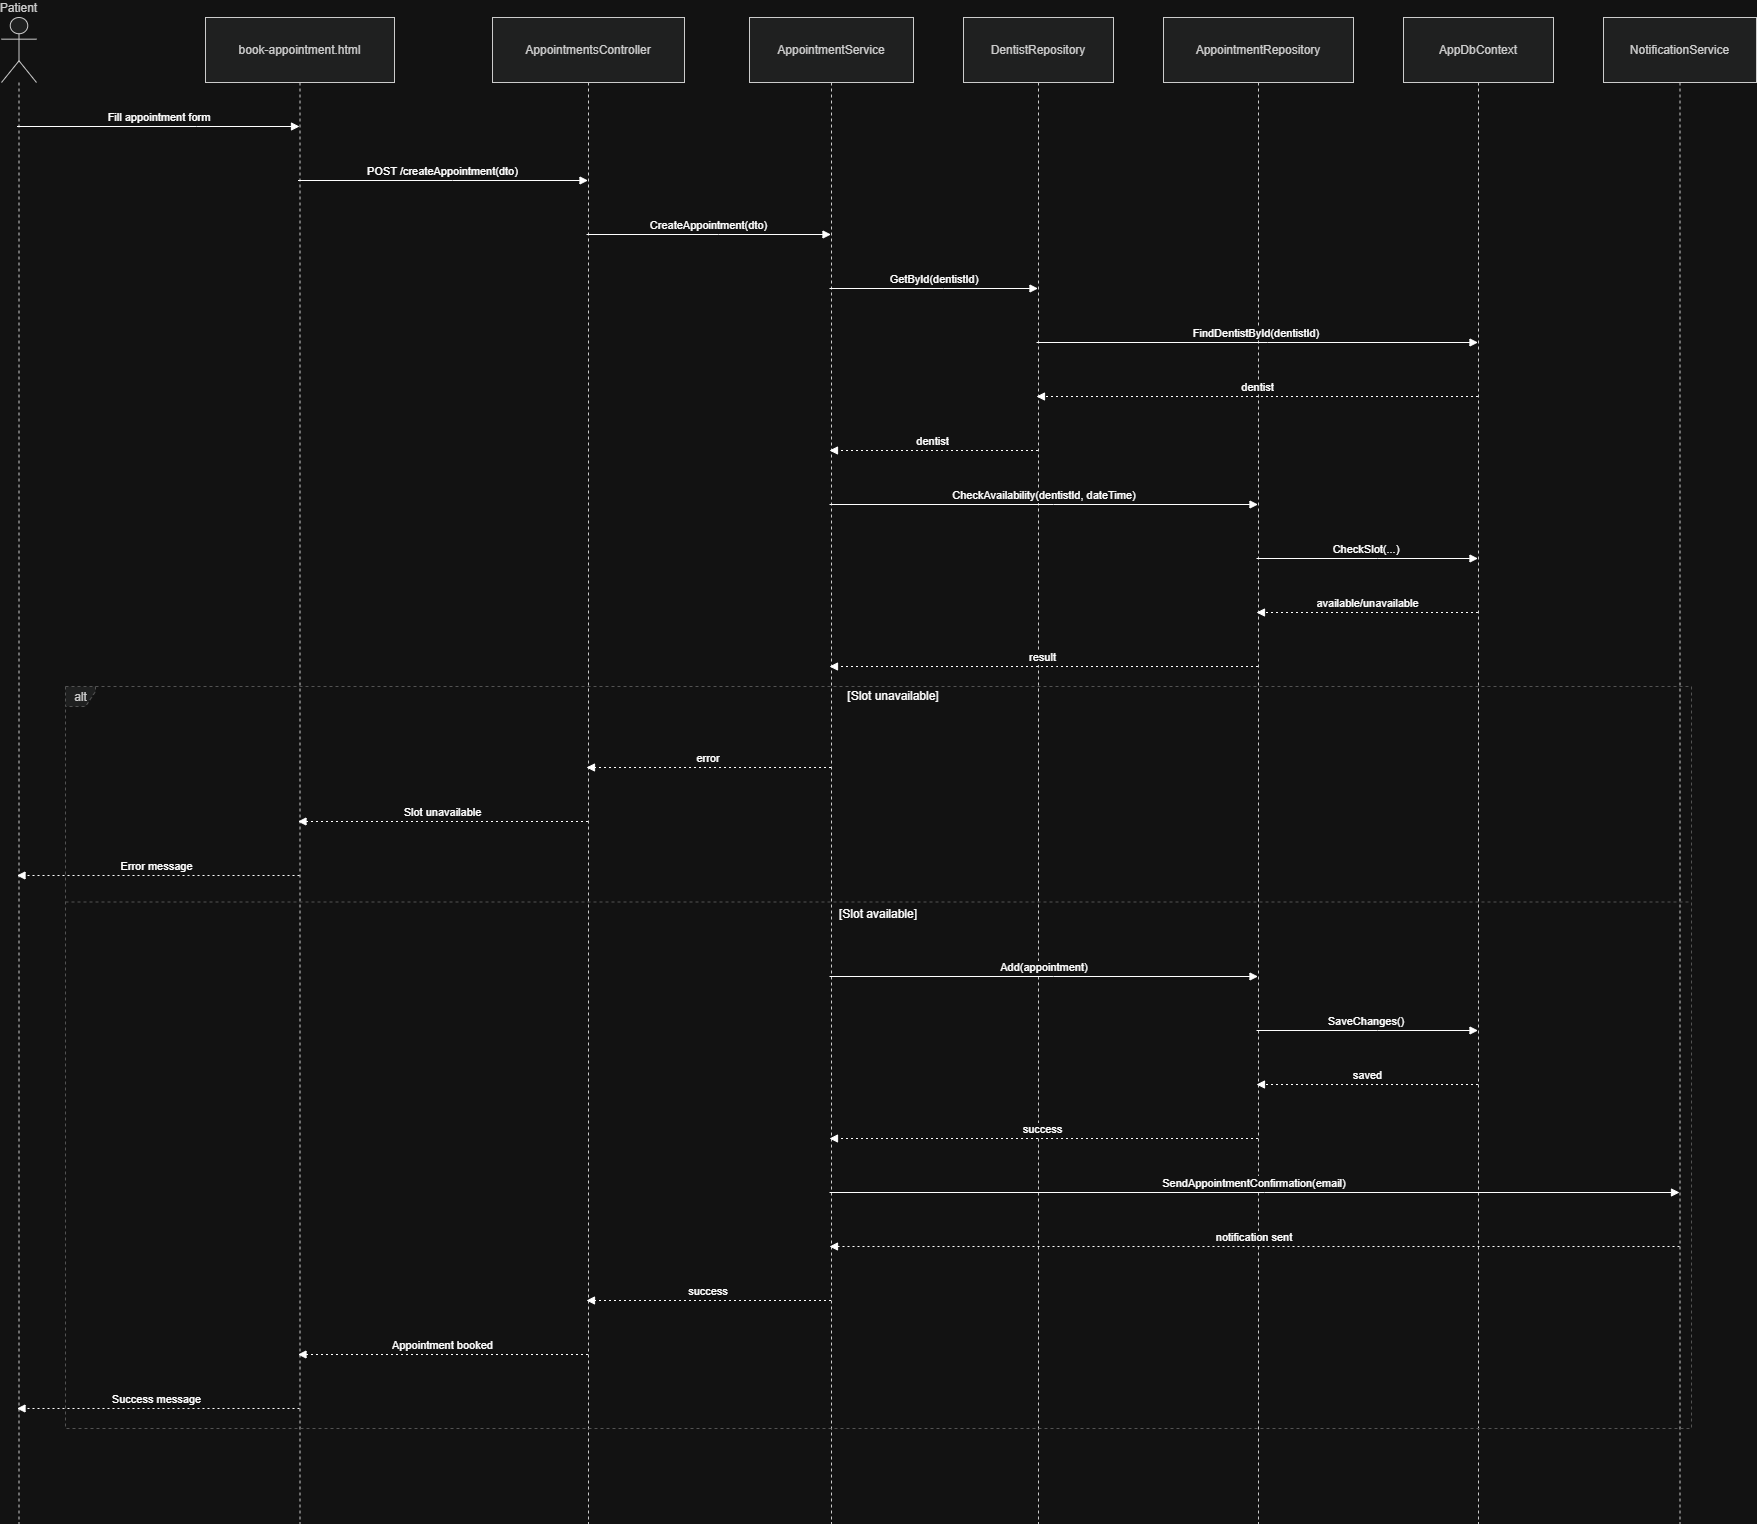

The diagram above was exported from draw.io. Its source (the exported page's mxGraphModel, read from the mxfile embedded in the PNG):
<mxGraphModel dx="3153" dy="1645" grid="1" gridSize="10" guides="1" tooltips="1" connect="1" arrows="1" fold="1" page="1" pageScale="1" pageWidth="850" pageHeight="1100" math="0" shadow="0">
  <root>
    <mxCell id="0" />
    <mxCell id="1" parent="0" />
    <mxCell id="MmFGtrU3kNY5PM1LKLzA-1" parent="1" style="shape=umlLifeline;perimeter=lifelinePerimeter;whiteSpace=wrap;container=1;dropTarget=0;collapsible=0;recursiveResize=0;outlineConnect=0;portConstraint=eastwest;newEdgeStyle={&quot;edgeStyle&quot;:&quot;elbowEdgeStyle&quot;,&quot;elbow&quot;:&quot;vertical&quot;,&quot;curved&quot;:0,&quot;rounded&quot;:0};participant=umlActor;verticalAlign=bottom;labelPosition=center;verticalLabelPosition=top;align=center;size=65;fillColor=light-dark(#eeeeee,#1f2020);strokeColor=light-dark(#999999,#cccccc);fontColor=light-dark(#333333,#cccccc);" value="Patient" vertex="1">
      <mxGeometry height="1506" width="35" x="20" y="20" as="geometry" />
    </mxCell>
    <mxCell id="MmFGtrU3kNY5PM1LKLzA-2" parent="1" style="shape=umlLifeline;perimeter=lifelinePerimeter;whiteSpace=wrap;container=1;dropTarget=0;collapsible=0;recursiveResize=0;outlineConnect=0;portConstraint=eastwest;newEdgeStyle={&quot;edgeStyle&quot;:&quot;elbowEdgeStyle&quot;,&quot;elbow&quot;:&quot;vertical&quot;,&quot;curved&quot;:0,&quot;rounded&quot;:0};size=65;fillColor=light-dark(#eeeeee,#1f2020);strokeColor=light-dark(#999999,#cccccc);fontColor=light-dark(#333333,#cccccc);" value="book-appointment.html" vertex="1">
      <mxGeometry height="1506" width="189" x="224" y="20" as="geometry" />
    </mxCell>
    <mxCell id="MmFGtrU3kNY5PM1LKLzA-3" parent="1" style="shape=umlLifeline;perimeter=lifelinePerimeter;whiteSpace=wrap;container=1;dropTarget=0;collapsible=0;recursiveResize=0;outlineConnect=0;portConstraint=eastwest;newEdgeStyle={&quot;edgeStyle&quot;:&quot;elbowEdgeStyle&quot;,&quot;elbow&quot;:&quot;vertical&quot;,&quot;curved&quot;:0,&quot;rounded&quot;:0};size=65;fillColor=light-dark(#eeeeee,#1f2020);strokeColor=light-dark(#999999,#cccccc);fontColor=light-dark(#333333,#cccccc);" value="AppointmentsController" vertex="1">
      <mxGeometry height="1506" width="192" x="511" y="20" as="geometry" />
    </mxCell>
    <mxCell id="MmFGtrU3kNY5PM1LKLzA-4" parent="1" style="shape=umlLifeline;perimeter=lifelinePerimeter;whiteSpace=wrap;container=1;dropTarget=0;collapsible=0;recursiveResize=0;outlineConnect=0;portConstraint=eastwest;newEdgeStyle={&quot;edgeStyle&quot;:&quot;elbowEdgeStyle&quot;,&quot;elbow&quot;:&quot;vertical&quot;,&quot;curved&quot;:0,&quot;rounded&quot;:0};size=65;fillColor=light-dark(#eeeeee,#1f2020);strokeColor=light-dark(#999999,#cccccc);fontColor=light-dark(#333333,#cccccc);" value="AppointmentService" vertex="1">
      <mxGeometry height="1506" width="164" x="768" y="20" as="geometry" />
    </mxCell>
    <mxCell id="MmFGtrU3kNY5PM1LKLzA-5" parent="1" style="shape=umlLifeline;perimeter=lifelinePerimeter;whiteSpace=wrap;container=1;dropTarget=0;collapsible=0;recursiveResize=0;outlineConnect=0;portConstraint=eastwest;newEdgeStyle={&quot;edgeStyle&quot;:&quot;elbowEdgeStyle&quot;,&quot;elbow&quot;:&quot;vertical&quot;,&quot;curved&quot;:0,&quot;rounded&quot;:0};size=65;fillColor=light-dark(#eeeeee,#1f2020);strokeColor=light-dark(#999999,#cccccc);fontColor=light-dark(#333333,#cccccc);" value="DentistRepository" vertex="1">
      <mxGeometry height="1506" width="150" x="982" y="20" as="geometry" />
    </mxCell>
    <mxCell id="MmFGtrU3kNY5PM1LKLzA-6" parent="1" style="shape=umlLifeline;perimeter=lifelinePerimeter;whiteSpace=wrap;container=1;dropTarget=0;collapsible=0;recursiveResize=0;outlineConnect=0;portConstraint=eastwest;newEdgeStyle={&quot;edgeStyle&quot;:&quot;elbowEdgeStyle&quot;,&quot;elbow&quot;:&quot;vertical&quot;,&quot;curved&quot;:0,&quot;rounded&quot;:0};size=65;fillColor=light-dark(#eeeeee,#1f2020);strokeColor=light-dark(#999999,#cccccc);fontColor=light-dark(#333333,#cccccc);" value="AppointmentRepository" vertex="1">
      <mxGeometry height="1506" width="190" x="1182" y="20" as="geometry" />
    </mxCell>
    <mxCell id="MmFGtrU3kNY5PM1LKLzA-7" parent="1" style="shape=umlLifeline;perimeter=lifelinePerimeter;whiteSpace=wrap;container=1;dropTarget=0;collapsible=0;recursiveResize=0;outlineConnect=0;portConstraint=eastwest;newEdgeStyle={&quot;edgeStyle&quot;:&quot;elbowEdgeStyle&quot;,&quot;elbow&quot;:&quot;vertical&quot;,&quot;curved&quot;:0,&quot;rounded&quot;:0};size=65;fillColor=light-dark(#eeeeee,#1f2020);strokeColor=light-dark(#999999,#cccccc);fontColor=light-dark(#333333,#cccccc);" value="AppDbContext" vertex="1">
      <mxGeometry height="1506" width="150" x="1422" y="20" as="geometry" />
    </mxCell>
    <mxCell id="MmFGtrU3kNY5PM1LKLzA-8" parent="1" style="shape=umlLifeline;perimeter=lifelinePerimeter;whiteSpace=wrap;container=1;dropTarget=0;collapsible=0;recursiveResize=0;outlineConnect=0;portConstraint=eastwest;newEdgeStyle={&quot;edgeStyle&quot;:&quot;elbowEdgeStyle&quot;,&quot;elbow&quot;:&quot;vertical&quot;,&quot;curved&quot;:0,&quot;rounded&quot;:0};size=65;fillColor=light-dark(#eeeeee,#1f2020);strokeColor=light-dark(#999999,#cccccc);fontColor=light-dark(#333333,#cccccc);" value="NotificationService" vertex="1">
      <mxGeometry height="1506" width="153" x="1622" y="20" as="geometry" />
    </mxCell>
    <mxCell id="MmFGtrU3kNY5PM1LKLzA-9" parent="1" style="shape=umlFrame;dashed=1;pointerEvents=0;dropTarget=0;strokeColor=#B3B3B3;height=20;width=30;fillColor=light-dark(#eeeeee,#1f2020);fontColor=light-dark(#333333,#cccccc);" value="alt" vertex="1">
      <mxGeometry height="742" width="1626" x="84" y="689" as="geometry" />
    </mxCell>
    <mxCell id="MmFGtrU3kNY5PM1LKLzA-10" parent="MmFGtrU3kNY5PM1LKLzA-9" style="text;strokeColor=none;fillColor=none;align=center;verticalAlign=middle;whiteSpace=wrap;" value="[Slot unavailable]" vertex="1">
      <mxGeometry height="20" width="1596" x="30" as="geometry" />
    </mxCell>
    <mxCell id="MmFGtrU3kNY5PM1LKLzA-11" parent="MmFGtrU3kNY5PM1LKLzA-9" style="shape=line;dashed=1;whiteSpace=wrap;verticalAlign=top;labelPosition=center;verticalLabelPosition=middle;align=center;strokeColor=#B3B3B3;" value="[Slot available]" vertex="1">
      <mxGeometry height="3" width="1626" y="214" as="geometry" />
    </mxCell>
    <mxCell id="MmFGtrU3kNY5PM1LKLzA-12" edge="1" parent="1" source="MmFGtrU3kNY5PM1LKLzA-1" style="verticalAlign=bottom;edgeStyle=elbowEdgeStyle;elbow=vertical;curved=0;rounded=0;endArrow=block;" target="MmFGtrU3kNY5PM1LKLzA-2" value="Fill appointment form">
      <mxGeometry relative="1" as="geometry">
        <Array as="points">
          <mxPoint x="215" y="129" />
        </Array>
      </mxGeometry>
    </mxCell>
    <mxCell id="MmFGtrU3kNY5PM1LKLzA-13" edge="1" parent="1" source="MmFGtrU3kNY5PM1LKLzA-2" style="verticalAlign=bottom;edgeStyle=elbowEdgeStyle;elbow=vertical;curved=0;rounded=0;endArrow=block;" target="MmFGtrU3kNY5PM1LKLzA-3" value="POST /createAppointment(dto)">
      <mxGeometry relative="1" as="geometry">
        <Array as="points">
          <mxPoint x="471" y="183" />
        </Array>
      </mxGeometry>
    </mxCell>
    <mxCell id="MmFGtrU3kNY5PM1LKLzA-14" edge="1" parent="1" source="MmFGtrU3kNY5PM1LKLzA-3" style="verticalAlign=bottom;edgeStyle=elbowEdgeStyle;elbow=vertical;curved=0;rounded=0;endArrow=block;" target="MmFGtrU3kNY5PM1LKLzA-4" value="CreateAppointment(dto)">
      <mxGeometry relative="1" as="geometry">
        <Array as="points">
          <mxPoint x="737" y="237" />
        </Array>
      </mxGeometry>
    </mxCell>
    <mxCell id="MmFGtrU3kNY5PM1LKLzA-15" edge="1" parent="1" source="MmFGtrU3kNY5PM1LKLzA-4" style="verticalAlign=bottom;edgeStyle=elbowEdgeStyle;elbow=vertical;curved=0;rounded=0;endArrow=block;" target="MmFGtrU3kNY5PM1LKLzA-5" value="GetById(dentistId)">
      <mxGeometry relative="1" as="geometry">
        <Array as="points">
          <mxPoint x="962" y="291" />
        </Array>
      </mxGeometry>
    </mxCell>
    <mxCell id="MmFGtrU3kNY5PM1LKLzA-16" edge="1" parent="1" source="MmFGtrU3kNY5PM1LKLzA-5" style="verticalAlign=bottom;edgeStyle=elbowEdgeStyle;elbow=vertical;curved=0;rounded=0;endArrow=block;" target="MmFGtrU3kNY5PM1LKLzA-7" value="FindDentistById(dentistId)">
      <mxGeometry relative="1" as="geometry">
        <Array as="points">
          <mxPoint x="1286" y="345" />
        </Array>
      </mxGeometry>
    </mxCell>
    <mxCell id="MmFGtrU3kNY5PM1LKLzA-17" edge="1" parent="1" source="MmFGtrU3kNY5PM1LKLzA-7" style="verticalAlign=bottom;edgeStyle=elbowEdgeStyle;elbow=vertical;curved=0;rounded=0;dashed=1;dashPattern=2 3;endArrow=block;" target="MmFGtrU3kNY5PM1LKLzA-5" value="dentist">
      <mxGeometry relative="1" as="geometry">
        <Array as="points">
          <mxPoint x="1289" y="399" />
        </Array>
      </mxGeometry>
    </mxCell>
    <mxCell id="MmFGtrU3kNY5PM1LKLzA-18" edge="1" parent="1" source="MmFGtrU3kNY5PM1LKLzA-5" style="verticalAlign=bottom;edgeStyle=elbowEdgeStyle;elbow=vertical;curved=0;rounded=0;dashed=1;dashPattern=2 3;endArrow=block;" target="MmFGtrU3kNY5PM1LKLzA-4" value="dentist">
      <mxGeometry relative="1" as="geometry">
        <Array as="points">
          <mxPoint x="965" y="453" />
        </Array>
      </mxGeometry>
    </mxCell>
    <mxCell id="MmFGtrU3kNY5PM1LKLzA-19" edge="1" parent="1" source="MmFGtrU3kNY5PM1LKLzA-4" style="verticalAlign=bottom;edgeStyle=elbowEdgeStyle;elbow=vertical;curved=0;rounded=0;endArrow=block;" target="MmFGtrU3kNY5PM1LKLzA-6" value="CheckAvailability(dentistId, dateTime)">
      <mxGeometry relative="1" as="geometry">
        <Array as="points">
          <mxPoint x="1072" y="507" />
        </Array>
      </mxGeometry>
    </mxCell>
    <mxCell id="MmFGtrU3kNY5PM1LKLzA-20" edge="1" parent="1" source="MmFGtrU3kNY5PM1LKLzA-6" style="verticalAlign=bottom;edgeStyle=elbowEdgeStyle;elbow=vertical;curved=0;rounded=0;endArrow=block;" target="MmFGtrU3kNY5PM1LKLzA-7" value="CheckSlot(...)">
      <mxGeometry relative="1" as="geometry">
        <Array as="points">
          <mxPoint x="1396" y="561" />
        </Array>
      </mxGeometry>
    </mxCell>
    <mxCell id="MmFGtrU3kNY5PM1LKLzA-21" edge="1" parent="1" source="MmFGtrU3kNY5PM1LKLzA-7" style="verticalAlign=bottom;edgeStyle=elbowEdgeStyle;elbow=vertical;curved=0;rounded=0;dashed=1;dashPattern=2 3;endArrow=block;" target="MmFGtrU3kNY5PM1LKLzA-6" value="available/unavailable">
      <mxGeometry relative="1" as="geometry">
        <Array as="points">
          <mxPoint x="1399" y="615" />
        </Array>
      </mxGeometry>
    </mxCell>
    <mxCell id="MmFGtrU3kNY5PM1LKLzA-22" edge="1" parent="1" source="MmFGtrU3kNY5PM1LKLzA-6" style="verticalAlign=bottom;edgeStyle=elbowEdgeStyle;elbow=vertical;curved=0;rounded=0;dashed=1;dashPattern=2 3;endArrow=block;" target="MmFGtrU3kNY5PM1LKLzA-4" value="result">
      <mxGeometry relative="1" as="geometry">
        <Array as="points">
          <mxPoint x="1075" y="669" />
        </Array>
      </mxGeometry>
    </mxCell>
    <mxCell id="MmFGtrU3kNY5PM1LKLzA-23" edge="1" parent="1" source="MmFGtrU3kNY5PM1LKLzA-4" style="verticalAlign=bottom;edgeStyle=elbowEdgeStyle;elbow=vertical;curved=0;rounded=0;dashed=1;dashPattern=2 3;endArrow=block;" target="MmFGtrU3kNY5PM1LKLzA-3" value="error">
      <mxGeometry relative="1" as="geometry">
        <Array as="points">
          <mxPoint x="740" y="770" />
        </Array>
      </mxGeometry>
    </mxCell>
    <mxCell id="MmFGtrU3kNY5PM1LKLzA-24" edge="1" parent="1" source="MmFGtrU3kNY5PM1LKLzA-3" style="verticalAlign=bottom;edgeStyle=elbowEdgeStyle;elbow=vertical;curved=0;rounded=0;dashed=1;dashPattern=2 3;endArrow=block;" target="MmFGtrU3kNY5PM1LKLzA-2" value="Slot unavailable">
      <mxGeometry relative="1" as="geometry">
        <Array as="points">
          <mxPoint x="474" y="824" />
        </Array>
      </mxGeometry>
    </mxCell>
    <mxCell id="MmFGtrU3kNY5PM1LKLzA-25" edge="1" parent="1" source="MmFGtrU3kNY5PM1LKLzA-2" style="verticalAlign=bottom;edgeStyle=elbowEdgeStyle;elbow=vertical;curved=0;rounded=0;dashed=1;dashPattern=2 3;endArrow=block;" target="MmFGtrU3kNY5PM1LKLzA-1" value="Error message">
      <mxGeometry relative="1" as="geometry">
        <Array as="points">
          <mxPoint x="218" y="878" />
        </Array>
      </mxGeometry>
    </mxCell>
    <mxCell id="MmFGtrU3kNY5PM1LKLzA-26" edge="1" parent="1" source="MmFGtrU3kNY5PM1LKLzA-4" style="verticalAlign=bottom;edgeStyle=elbowEdgeStyle;elbow=vertical;curved=0;rounded=0;endArrow=block;" target="MmFGtrU3kNY5PM1LKLzA-6" value="Add(appointment)">
      <mxGeometry relative="1" as="geometry">
        <Array as="points">
          <mxPoint x="1072" y="979" />
        </Array>
      </mxGeometry>
    </mxCell>
    <mxCell id="MmFGtrU3kNY5PM1LKLzA-27" edge="1" parent="1" source="MmFGtrU3kNY5PM1LKLzA-6" style="verticalAlign=bottom;edgeStyle=elbowEdgeStyle;elbow=vertical;curved=0;rounded=0;endArrow=block;" target="MmFGtrU3kNY5PM1LKLzA-7" value="SaveChanges()">
      <mxGeometry relative="1" as="geometry">
        <Array as="points">
          <mxPoint x="1396" y="1033" />
        </Array>
      </mxGeometry>
    </mxCell>
    <mxCell id="MmFGtrU3kNY5PM1LKLzA-28" edge="1" parent="1" source="MmFGtrU3kNY5PM1LKLzA-7" style="verticalAlign=bottom;edgeStyle=elbowEdgeStyle;elbow=vertical;curved=0;rounded=0;dashed=1;dashPattern=2 3;endArrow=block;" target="MmFGtrU3kNY5PM1LKLzA-6" value="saved">
      <mxGeometry relative="1" as="geometry">
        <Array as="points">
          <mxPoint x="1399" y="1087" />
        </Array>
      </mxGeometry>
    </mxCell>
    <mxCell id="MmFGtrU3kNY5PM1LKLzA-29" edge="1" parent="1" source="MmFGtrU3kNY5PM1LKLzA-6" style="verticalAlign=bottom;edgeStyle=elbowEdgeStyle;elbow=vertical;curved=0;rounded=0;dashed=1;dashPattern=2 3;endArrow=block;" target="MmFGtrU3kNY5PM1LKLzA-4" value="success">
      <mxGeometry relative="1" as="geometry">
        <Array as="points">
          <mxPoint x="1075" y="1141" />
        </Array>
      </mxGeometry>
    </mxCell>
    <mxCell id="MmFGtrU3kNY5PM1LKLzA-30" edge="1" parent="1" source="MmFGtrU3kNY5PM1LKLzA-4" style="verticalAlign=bottom;edgeStyle=elbowEdgeStyle;elbow=vertical;curved=0;rounded=0;endArrow=block;" target="MmFGtrU3kNY5PM1LKLzA-8" value="SendAppointmentConfirmation(email)">
      <mxGeometry relative="1" as="geometry">
        <Array as="points">
          <mxPoint x="1283" y="1195" />
        </Array>
      </mxGeometry>
    </mxCell>
    <mxCell id="MmFGtrU3kNY5PM1LKLzA-31" edge="1" parent="1" source="MmFGtrU3kNY5PM1LKLzA-8" style="verticalAlign=bottom;edgeStyle=elbowEdgeStyle;elbow=vertical;curved=0;rounded=0;dashed=1;dashPattern=2 3;endArrow=block;" target="MmFGtrU3kNY5PM1LKLzA-4" value="notification sent">
      <mxGeometry relative="1" as="geometry">
        <Array as="points">
          <mxPoint x="1286" y="1249" />
        </Array>
      </mxGeometry>
    </mxCell>
    <mxCell id="MmFGtrU3kNY5PM1LKLzA-32" edge="1" parent="1" source="MmFGtrU3kNY5PM1LKLzA-4" style="verticalAlign=bottom;edgeStyle=elbowEdgeStyle;elbow=vertical;curved=0;rounded=0;dashed=1;dashPattern=2 3;endArrow=block;" target="MmFGtrU3kNY5PM1LKLzA-3" value="success">
      <mxGeometry relative="1" as="geometry">
        <Array as="points">
          <mxPoint x="740" y="1303" />
        </Array>
      </mxGeometry>
    </mxCell>
    <mxCell id="MmFGtrU3kNY5PM1LKLzA-33" edge="1" parent="1" source="MmFGtrU3kNY5PM1LKLzA-3" style="verticalAlign=bottom;edgeStyle=elbowEdgeStyle;elbow=vertical;curved=0;rounded=0;dashed=1;dashPattern=2 3;endArrow=block;" target="MmFGtrU3kNY5PM1LKLzA-2" value="Appointment booked">
      <mxGeometry relative="1" as="geometry">
        <Array as="points">
          <mxPoint x="474" y="1357" />
        </Array>
      </mxGeometry>
    </mxCell>
    <mxCell id="MmFGtrU3kNY5PM1LKLzA-34" edge="1" parent="1" source="MmFGtrU3kNY5PM1LKLzA-2" style="verticalAlign=bottom;edgeStyle=elbowEdgeStyle;elbow=vertical;curved=0;rounded=0;dashed=1;dashPattern=2 3;endArrow=block;" target="MmFGtrU3kNY5PM1LKLzA-1" value="Success message">
      <mxGeometry relative="1" as="geometry">
        <Array as="points">
          <mxPoint x="218" y="1411" />
        </Array>
      </mxGeometry>
    </mxCell>
  </root>
</mxGraphModel>